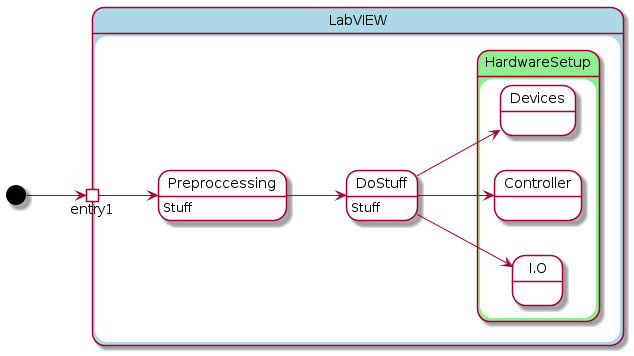

The diagram above was rendered by PlantUML. Its source (embedded in the PNG):
@startuml stateM
left to right direction
skinparam state {
  BackgroundColor white
'   BorderColor Gray
'   FontName Impact
}
state LabVIEW #lightblue {
    state entry1 <<inputPin>>
    state HardwareSetup #LightGreen {
       state I.O
        I.O -[hidden]> Controller
        Controller -[hidden]> Devices
    }
    state Preproccessing : Stuff
    state DoStuff : Stuff
    entry1 --> Preproccessing
    Preproccessing --> DoStuff
    DoStuff --> I.O
    DoStuff --> Controller
    DoStuff --> Devices
}
[*] --> entry1

@enduml